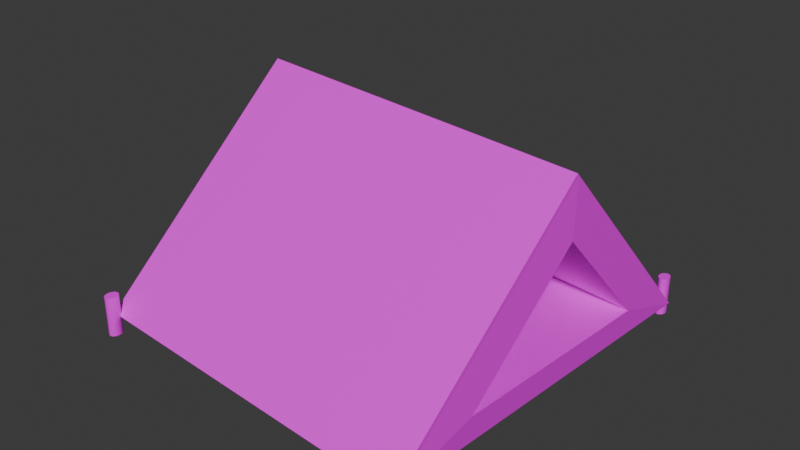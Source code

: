 # Source: tent_1.blend  (saved by Blender 4.0.36; exported with 4.5.12 LTS)
import bpy
from mathutils import Matrix  # noqa: F401  (used for matrix-valued properties, if any)

bpy.ops.wm.read_factory_settings(use_empty=True)
scene = bpy.context.scene
scene.name = 'Scene'

# ---- collections
col_collection = bpy.data.collections.new('Collection'); scene.collection.children.link(col_collection)

# ---- images (referenced by path relative to the original .blend; pixels are not part of the script)
import os
ASSET_DIR = os.environ.get("B2B_ASSET_DIR", "")  # directory of the original .blend (textures are referenced by path, not embedded)
HERE = os.path.dirname(os.path.abspath(__file__))  # packed textures are extracted next to this script under _unpacked/

def load_image(name, relpath, width, height, colorspace="sRGB"):
    """Load a texture the original file referenced (path relative to the .blend, or extracted next to this script)."""
    p = next((c for c in (os.path.join(HERE, relpath), os.path.join(ASSET_DIR, relpath)) if relpath and os.path.exists(c)), "")
    if p:
        img = bpy.data.images.load(p, check_existing=True)
        img.name = name
    else:  # same state as the original file: an image datablock whose file is absent (Cycles renders it pink)
        img = bpy.data.images.new(name, width, height)
        img.source = "FILE"
        img.filepath = "//" + (relpath or name)
    img.colorspace_settings.name = colorspace
    return img
img_tent = load_image('tent', 'tent.png', 1024, 1024, 'sRGB')

# ---- materials (node trees are filled in below, after node groups)
mat_material_001 = bpy.data.materials.new('Material.001')
mat_material_001.use_transparent_shadow = False

# ---- material node trees
mat_material_001.use_nodes = True; mat_material_001.node_tree.nodes.clear()
_N = mat_material_001.node_tree.nodes; _L = mat_material_001.node_tree.links
n0 = _N.new('ShaderNodeBsdfPrincipled'); n0.name = 'Principled BSDF'; n0.location = (10, 300)
n0.inputs[3].default_value = 1.45
n1 = _N.new('ShaderNodeOutputMaterial'); n1.name = 'Material Output'; n1.location = (300, 300)
n2 = _N.new('ShaderNodeTexImage'); n2.name = 'Image Texture'; n2.location = (-387, 239)
n2.image = img_tent
_L.new(n0.outputs[0], n1.inputs[0])
_L.new(n2.outputs[0], n0.inputs[0])
n1.is_active_output = True

# ---- world
world_world = bpy.data.worlds.new('World'); scene.world = world_world
world_world.use_nodes = True; world_world.node_tree.nodes.clear()
_N = world_world.node_tree.nodes; _L = world_world.node_tree.links
n0 = _N.new('ShaderNodeOutputWorld'); n0.name = 'World Output'; n0.location = (300, 300)
n1 = _N.new('ShaderNodeBackground'); n1.name = 'Background'; n1.location = (10, 300)
n1.inputs[0].default_value = (0.05088, 0.05088, 0.05088, 1.0)
_L.new(n1.outputs[0], n0.inputs[0])
n0.is_active_output = True
world_world.color = (0.05088, 0.05088, 0.05088)
world_world.use_sun_shadow = False
world_world.sun_shadow_jitter_overblur = 0.0

# ---- meshes
me_plane = bpy.data.meshes.new('Plane')
me_plane.from_pydata([(0.2504, -1.758, -0.4306), (0.3748, -0.3083, 0.9416), (0.3748, 1.066, -0.511), (-2.185, -1.648, -0.3262), (-2.06, -0.1981, 1.046), (-2.06, 1.177, -0.4067), (0.3009, -1.142, -0.2449), (0.3715, -0.3198, 0.5337), (0.3715, 0.4603, -0.2906), (-0.1173, -1.124, -0.227), (-0.04666, -0.3009, 0.5516), (-0.04666, 0.4792, -0.2727), (-1.958, -1.04, -0.1481), (-1.888, -0.2175, 0.6305), (-1.888, 0.5626, -0.1938), (0.2504, -1.777, -0.4108), (0.3748, -0.327, 0.9613), (-2.185, -1.667, -0.3064), (-2.06, -0.2168, 1.066), (0.2876, -1.65, -0.365), (-2.033, -1.678, -0.1564), (-1.854, 1.242, -0.3571), (0.2944, 1.164, -0.6318), (0.2944, 1.164, -0.3504), (0.3021, 1.163, -0.6318), (0.3021, 1.163, -0.3504), (0.3094, 1.16, -0.6318), (0.3094, 1.16, -0.3504), (0.3162, 1.156, -0.6318), (0.3162, 1.156, -0.3504), (0.3222, 1.15, -0.6318), (0.3222, 1.15, -0.3504), (0.327, 1.142, -0.6318), (0.327, 1.142, -0.3504), (0.3307, 1.134, -0.6318), (0.3307, 1.134, -0.3504), (0.3329, 1.124, -0.6318), (0.3329, 1.124, -0.3504), (0.3337, 1.115, -0.6318), (0.3337, 1.115, -0.3504), (0.3329, 1.105, -0.6318), (0.3329, 1.105, -0.3504), (0.3307, 1.096, -0.6318), (0.3307, 1.096, -0.3504), (0.327, 1.087, -0.6318), (0.327, 1.087, -0.3504), (0.3222, 1.08, -0.6318), (0.3222, 1.08, -0.3504), (0.3162, 1.074, -0.6318), (0.3162, 1.074, -0.3504), (0.3094, 1.069, -0.6318), (0.3094, 1.069, -0.3504), (0.3021, 1.066, -0.6318), (0.3021, 1.066, -0.3504), (0.2944, 1.065, -0.6318), (0.2944, 1.065, -0.3504), (0.2868, 1.066, -0.6318), (0.2868, 1.066, -0.3504), (0.2794, 1.069, -0.6318), (0.2794, 1.069, -0.3504), (0.2726, 1.074, -0.6318), (0.2726, 1.074, -0.3504), (0.2667, 1.08, -0.6318), (0.2667, 1.08, -0.3504), (0.2618, 1.087, -0.6318), (0.2618, 1.087, -0.3504), (0.2582, 1.096, -0.6318), (0.2582, 1.096, -0.3504), (0.256, 1.105, -0.6318), (0.256, 1.105, -0.3504), (0.2552, 1.115, -0.6318), (0.2552, 1.115, -0.3504), (0.256, 1.124, -0.6318), (0.256, 1.124, -0.3504), (0.2582, 1.134, -0.6318), (0.2582, 1.134, -0.3504), (0.2618, 1.142, -0.6318), (0.2618, 1.142, -0.3504), (0.2667, 1.15, -0.6318), (0.2667, 1.15, -0.3504), (0.2726, 1.156, -0.6318), (0.2726, 1.156, -0.3504), (0.2794, 1.16, -0.6318), (0.2794, 1.16, -0.3504), (0.2868, 1.163, -0.6318), (0.2868, 1.163, -0.3504), (-2.027, 1.271, -0.5441), (-2.027, 1.271, -0.2627), (-2.019, 1.27, -0.5441), (-2.019, 1.27, -0.2627), (-2.012, 1.268, -0.5441), (-2.012, 1.268, -0.2627), (-2.005, 1.263, -0.5441), (-2.005, 1.263, -0.2627), (-1.999, 1.257, -0.5441), (-1.999, 1.257, -0.2627), (-1.994, 1.249, -0.5441), (-1.994, 1.249, -0.2627), (-1.991, 1.241, -0.5441), (-1.991, 1.241, -0.2627), (-1.989, 1.232, -0.5441), (-1.989, 1.232, -0.2627), (-1.988, 1.222, -0.5441), (-1.988, 1.222, -0.2627), (-1.989, 1.212, -0.5441), (-1.989, 1.212, -0.2627), (-1.991, 1.203, -0.5441), (-1.991, 1.203, -0.2627), (-1.994, 1.194, -0.5441), (-1.994, 1.194, -0.2627), (-1.999, 1.187, -0.5441), (-1.999, 1.187, -0.2627), (-2.005, 1.181, -0.5441), (-2.005, 1.181, -0.2627), (-2.012, 1.176, -0.5441), (-2.012, 1.176, -0.2627), (-2.019, 1.173, -0.5441), (-2.019, 1.173, -0.2627), (-2.027, 1.172, -0.5441), (-2.027, 1.172, -0.2627), (-2.035, 1.173, -0.5441), (-2.035, 1.173, -0.2627), (-2.042, 1.176, -0.5441), (-2.042, 1.176, -0.2627), (-2.049, 1.181, -0.5441), (-2.049, 1.181, -0.2627), (-2.055, 1.187, -0.5441), (-2.055, 1.187, -0.2627), (-2.06, 1.194, -0.5441), (-2.06, 1.194, -0.2627), (-2.063, 1.203, -0.5441), (-2.063, 1.203, -0.2627), (-2.066, 1.212, -0.5441), (-2.066, 1.212, -0.2627), (-2.066, 1.222, -0.5441), (-2.066, 1.222, -0.2627), (-2.066, 1.232, -0.5441), (-2.066, 1.232, -0.2627), (-2.063, 1.241, -0.5441), (-2.063, 1.241, -0.2627), (-2.06, 1.249, -0.5441), (-2.06, 1.249, -0.2627), (-2.055, 1.257, -0.5441), (-2.055, 1.257, -0.2627), (-2.049, 1.263, -0.5441), (-2.049, 1.263, -0.2627), (-2.042, 1.268, -0.5441), (-2.042, 1.268, -0.2627), (-2.035, 1.27, -0.5441), (-2.035, 1.27, -0.2627), (-2.15, -1.647, -0.4309), (-2.15, -1.647, -0.1495), (-2.143, -1.648, -0.4309), (-2.143, -1.648, -0.1495), (-2.135, -1.651, -0.4309), (-2.135, -1.651, -0.1495), (-2.128, -1.655, -0.4309), (-2.128, -1.655, -0.1495), (-2.123, -1.662, -0.4309), (-2.123, -1.662, -0.1495), (-2.118, -1.669, -0.4309), (-2.118, -1.669, -0.1495), (-2.114, -1.678, -0.4309), (-2.114, -1.678, -0.1495), (-2.112, -1.687, -0.4309), (-2.112, -1.687, -0.1495), (-2.111, -1.697, -0.4309), (-2.111, -1.697, -0.1495), (-2.112, -1.706, -0.4309), (-2.112, -1.706, -0.1495), (-2.114, -1.715, -0.4309), (-2.114, -1.715, -0.1495), (-2.118, -1.724, -0.4309), (-2.118, -1.724, -0.1495), (-2.123, -1.731, -0.4309), (-2.123, -1.731, -0.1495), (-2.128, -1.738, -0.4309), (-2.128, -1.738, -0.1495), (-2.135, -1.742, -0.4309), (-2.135, -1.742, -0.1495), (-2.143, -1.745, -0.4309), (-2.143, -1.745, -0.1495), (-2.15, -1.746, -0.4309), (-2.15, -1.746, -0.1495), (-2.158, -1.745, -0.4309), (-2.158, -1.745, -0.1495), (-2.165, -1.742, -0.4309), (-2.165, -1.742, -0.1495), (-2.172, -1.738, -0.4309), (-2.172, -1.738, -0.1495), (-2.178, -1.731, -0.4309), (-2.178, -1.731, -0.1495), (-2.183, -1.724, -0.4309), (-2.183, -1.724, -0.1495), (-2.186, -1.715, -0.4309), (-2.186, -1.715, -0.1495), (-2.189, -1.706, -0.4309), (-2.189, -1.706, -0.1495), (-2.189, -1.697, -0.4309), (-2.189, -1.697, -0.1495), (-2.189, -1.687, -0.4309), (-2.189, -1.687, -0.1495), (-2.186, -1.678, -0.4309), (-2.186, -1.678, -0.1495), (-2.183, -1.669, -0.4309), (-2.183, -1.669, -0.1495), (-2.178, -1.662, -0.4309), (-2.178, -1.662, -0.1495), (-2.172, -1.655, -0.4309), (-2.172, -1.655, -0.1495), (-2.165, -1.651, -0.4309), (-2.165, -1.651, -0.1495), (-2.158, -1.648, -0.4309), (-2.158, -1.648, -0.1495), (0.2281, -1.794, -0.4943), (0.2281, -1.794, -0.2129), (0.2358, -1.795, -0.4943), (0.2358, -1.795, -0.2129), (0.2431, -1.797, -0.4943), (0.2431, -1.797, -0.2129), (0.2499, -1.802, -0.4943), (0.2499, -1.802, -0.2129), (0.2558, -1.808, -0.4943), (0.2558, -1.808, -0.2129), (0.2607, -1.816, -0.4943), (0.2607, -1.816, -0.2129), (0.2643, -1.824, -0.4943), (0.2643, -1.824, -0.2129), (0.2666, -1.833, -0.4943), (0.2666, -1.833, -0.2129), (0.2673, -1.843, -0.4943), (0.2673, -1.843, -0.2129), (0.2666, -1.853, -0.4943), (0.2666, -1.853, -0.2129), (0.2643, -1.862, -0.4943), (0.2643, -1.862, -0.2129), (0.2607, -1.87, -0.4943), (0.2607, -1.87, -0.2129), (0.2558, -1.878, -0.4943), (0.2558, -1.878, -0.2129), (0.2499, -1.884, -0.4943), (0.2499, -1.884, -0.2129), (0.2431, -1.889, -0.4943), (0.2431, -1.889, -0.2129), (0.2358, -1.891, -0.4943), (0.2358, -1.891, -0.2129), (0.2281, -1.892, -0.4943), (0.2281, -1.892, -0.2129), (0.2204, -1.891, -0.4943), (0.2204, -1.891, -0.2129), (0.2131, -1.889, -0.4943), (0.2131, -1.889, -0.2129), (0.2063, -1.884, -0.4943), (0.2063, -1.884, -0.2129), (0.2004, -1.878, -0.4943), (0.2004, -1.878, -0.2129), (0.1955, -1.87, -0.4943), (0.1955, -1.87, -0.2129), (0.1919, -1.862, -0.4943), (0.1919, -1.862, -0.2129), (0.1896, -1.853, -0.4943), (0.1896, -1.853, -0.2129), (0.1889, -1.843, -0.4943), (0.1889, -1.843, -0.2129), (0.1896, -1.833, -0.4943), (0.1896, -1.833, -0.2129), (0.1919, -1.824, -0.4943), (0.1919, -1.824, -0.2129), (0.1955, -1.816, -0.4943), (0.1955, -1.816, -0.2129), (0.2004, -1.808, -0.4943), (0.2004, -1.808, -0.2129), (0.2063, -1.802, -0.4943), (0.2063, -1.802, -0.2129), (0.2131, -1.797, -0.4943), (0.2131, -1.797, -0.2129), (0.2204, -1.795, -0.4943), (0.2204, -1.795, -0.2129)], [], [(0, 2, 8, 6), (3, 4, 5), (2, 0, 3, 5), (1, 2, 5, 4), (4, 3, 17, 18), (6, 8, 11, 9), (2, 1, 7, 8), (1, 0, 6, 7), (9, 11, 14, 12), (8, 7, 10, 11), (7, 6, 9, 10), (12, 14, 13), (11, 10, 13, 14), (10, 9, 12, 13), (15, 16, 18, 17), (1, 4, 18, 16), (3, 0, 15, 17), (0, 1, 16, 15), (22, 23, 25, 24), (24, 25, 27, 26), (26, 27, 29, 28), (28, 29, 31, 30), (30, 31, 33, 32), (32, 33, 35, 34), (34, 35, 37, 36), (36, 37, 39, 38), (38, 39, 41, 40), (40, 41, 43, 42), (42, 43, 45, 44), (44, 45, 47, 46), (46, 47, 49, 48), (48, 49, 51, 50), (50, 51, 53, 52), (52, 53, 55, 54), (54, 55, 57, 56), (56, 57, 59, 58), (58, 59, 61, 60), (60, 61, 63, 62), (62, 63, 65, 64), (64, 65, 67, 66), (66, 67, 69, 68), (68, 69, 71, 70), (70, 71, 73, 72), (72, 73, 75, 74), (74, 75, 77, 76), (76, 77, 79, 78), (78, 79, 81, 80), (80, 81, 83, 82), (25, 23, 85, 83, 81, 79, 77, 75, 73, 71, 69, 67, 65, 63, 61, 59, 57, 55, 53, 51, 49, 47, 45, 43, 41, 39, 37, 35, 33, 31, 29, 27), (82, 83, 85, 84), (84, 85, 23, 22), (22, 24, 26, 28, 30, 32, 34, 36, 38, 40, 42, 44, 46, 48, 50, 52, 54, 56, 58, 60, 62, 64, 66, 68, 70, 72, 74, 76, 78, 80, 82, 84), (88, 89, 91, 90), (90, 91, 93, 92), (92, 93, 95, 94), (94, 95, 97, 96), (96, 97, 99, 98), (98, 99, 101, 100), (100, 101, 103, 102), (102, 103, 105, 104), (104, 105, 107, 106), (106, 107, 109, 108), (108, 109, 111, 110), (110, 111, 113, 112), (112, 113, 115, 114), (114, 115, 117, 116), (116, 117, 119, 118), (118, 119, 121, 120), (120, 121, 123, 122), (122, 123, 125, 124), (124, 125, 127, 126), (126, 127, 129, 128), (128, 129, 131, 130), (130, 131, 133, 132), (132, 133, 135, 134), (134, 135, 137, 136), (136, 137, 139, 138), (138, 139, 141, 140), (140, 141, 143, 142), (142, 143, 145, 144), (144, 145, 147, 146), (89, 87, 149, 147, 145, 143, 141, 139, 137, 135, 133, 131, 129, 127, 125, 123, 121, 119, 117, 115, 113, 111, 109, 107, 105, 103, 101, 99, 97, 95, 93, 91), (146, 147, 149, 148), (148, 149, 87, 86), (152, 153, 155, 154), (154, 155, 157, 156), (156, 157, 159, 158), (158, 159, 161, 160), (160, 161, 163, 162), (162, 163, 165, 164), (164, 165, 167, 166), (166, 167, 169, 168), (168, 169, 171, 170), (170, 171, 173, 172), (172, 173, 175, 174), (174, 175, 177, 176), (176, 177, 179, 178), (178, 179, 181, 180), (180, 181, 183, 182), (182, 183, 185, 184), (184, 185, 187, 186), (186, 187, 189, 188), (188, 189, 191, 190), (190, 191, 193, 192), (192, 193, 195, 194), (194, 195, 197, 196), (196, 197, 199, 198), (198, 199, 201, 200), (200, 201, 203, 202), (202, 203, 205, 204), (204, 205, 207, 206), (206, 207, 209, 208), (208, 209, 211, 210), (153, 151, 213, 211, 209, 207, 205, 203, 201, 199, 197, 195, 193, 191, 189, 187, 185, 183, 181, 179, 177, 175, 173, 171, 169, 167, 165, 163, 161, 159, 157, 155), (210, 211, 213, 212), (212, 213, 151, 150), (216, 217, 219, 218), (218, 219, 221, 220), (220, 221, 223, 222), (222, 223, 225, 224), (224, 225, 227, 226), (226, 227, 229, 228), (228, 229, 231, 230), (230, 231, 233, 232), (232, 233, 235, 234), (234, 235, 237, 236), (236, 237, 239, 238), (238, 239, 241, 240), (240, 241, 243, 242), (242, 243, 245, 244), (244, 245, 247, 246), (246, 247, 249, 248), (248, 249, 251, 250), (250, 251, 253, 252), (252, 253, 255, 254), (254, 255, 257, 256), (256, 257, 259, 258), (258, 259, 261, 260), (260, 261, 263, 262), (262, 263, 265, 264), (264, 265, 267, 266), (266, 267, 269, 268), (268, 269, 271, 270), (270, 271, 273, 272), (272, 273, 275, 274), (217, 215, 277, 275, 273, 271, 269, 267, 265, 263, 261, 259, 257, 255, 253, 251, 249, 247, 245, 243, 241, 239, 237, 235, 233, 231, 229, 227, 225, 223, 221, 219), (274, 275, 277, 276), (276, 277, 215, 214)])
_uv = me_plane.uv_layers.new(name='UVMap')
_uv.uv.foreach_set('vector', [0.43, 0.0378, 0.8721, 0.4798, 0.8721, 0.4798, 0.43, 0.0378, 0.43, 0.0378, 0.8721, 0.0378, 0.8721, 0.4798, 0.8721, 0.4798, 0.43, 0.0378, 0.43, 0.0378, 0.8721, 0.4798, 0.8721, 0.0378, 0.8721, 0.4798, 0.8721, 0.4798, 0.8721, 0.0378, 0.8721, 0.0378, 0.43, 0.0378, 0.43, 0.0378, 0.8721, 0.0378, 0.43, 0.0378, 0.8721, 0.4798, 0.8721, 0.4798, 0.43, 0.0378, 0.8721, 0.4798, 0.8721, 0.0378, 0.8721, 0.0378, 0.8721, 0.4798, 0.8721, 0.0378, 0.43, 0.0378, 0.43, 0.0378, 0.8721, 0.0378, 0.43, 0.0378, 0.8721, 0.4798, 0.8721, 0.4798, 0.43, 0.0378, 0.8721, 0.4798, 0.8721, 0.0378, 0.8721, 0.0378, 0.8721, 0.4798, 0.8721, 0.0378, 0.43, 0.0378, 0.43, 0.0378, 0.8721, 0.0378, 0.43, 0.0378, 0.8721, 0.4798, 0.8721, 0.0378, 0.8721, 0.4798, 0.8721, 0.0378, 0.8721, 0.0378, 0.8721, 0.4798, 0.8721, 0.0378, 0.43, 0.0378, 0.43, 0.0378, 0.8721, 0.0378, 0.43, 0.0378, 0.8721, 0.0378, 0.8721, 0.0378, 0.43, 0.0378, 0.8721, 0.0378, 0.8721, 0.0378, 0.8721, 0.0378, 0.8721, 0.0378, 0.43, 0.0378, 0.43, 0.0378, 0.43, 0.0378, 0.43, 0.0378, 0.43, 0.0378, 0.8721, 0.0378, 0.8721, 0.0378, 0.43, 0.0378, 1.0, 0.5, 1.0, 1.0, 0.9688, 1.0, 0.9688, 0.5, 0.9688, 0.5, 0.9688, 1.0, 0.9375, 1.0, 0.9375, 0.5, 0.9375, 0.5, 0.9375, 1.0, 0.9062, 1.0, 0.9062, 0.5, 0.9062, 0.5, 0.9062, 1.0, 0.875, 1.0, 0.875, 0.5, 0.875, 0.5, 0.875, 1.0, 0.8438, 1.0, 0.8438, 0.5, 0.8438, 0.5, 0.8438, 1.0, 0.8125, 1.0, 0.8125, 0.5, 0.8125, 0.5, 0.8125, 1.0, 0.7812, 1.0, 0.7812, 0.5, 0.7812, 0.5, 0.7812, 1.0, 0.75, 1.0, 0.75, 0.5, 0.75, 0.5, 0.75, 1.0, 0.7188, 1.0, 0.7188, 0.5, 0.7188, 0.5, 0.7188, 1.0, 0.6875, 1.0, 0.6875, 0.5, 0.6875, 0.5, 0.6875, 1.0, 0.6562, 1.0, 0.6562, 0.5, 0.6562, 0.5, 0.6562, 1.0, 0.625, 1.0, 0.625, 0.5, 0.625, 0.5, 0.625, 1.0, 0.5938, 1.0, 0.5938, 0.5, 0.5938, 0.5, 0.5938, 1.0, 0.5625, 1.0, 0.5625, 0.5, 0.5625, 0.5, 0.5625, 1.0, 0.5312, 1.0, 0.5312, 0.5, 0.5312, 0.5, 0.5312, 1.0, 0.5, 1.0, 0.5, 0.5, 0.5, 0.5, 0.5, 1.0, 0.4688, 1.0, 0.4688, 0.5, 0.4688, 0.5, 0.4688, 1.0, 0.4375, 1.0, 0.4375, 0.5, 0.4375, 0.5, 0.4375, 1.0, 0.4062, 1.0, 0.4062, 0.5, 0.4062, 0.5, 0.4062, 1.0, 0.375, 1.0, 0.375, 0.5, 0.375, 0.5, 0.375, 1.0, 0.3438, 1.0, 0.3438, 0.5, 0.3438, 0.5, 0.3438, 1.0, 0.3125, 1.0, 0.3125, 0.5, 0.3125, 0.5, 0.3125, 1.0, 0.2812, 1.0, 0.2812, 0.5, 0.2812, 0.5, 0.2812, 1.0, 0.25, 1.0, 0.25, 0.5, 0.25, 0.5, 0.25, 1.0, 0.2188, 1.0, 0.2188, 0.5, 0.2188, 0.5, 0.2188, 1.0, 0.1875, 1.0, 0.1875, 0.5, 0.1875, 0.5, 0.1875, 1.0, 0.1562, 1.0, 0.1562, 0.5, 0.1562, 0.5, 0.1562, 1.0, 0.125, 1.0, 0.125, 0.5, 0.125, 0.5, 0.125, 1.0, 0.09375, 1.0, 0.09375, 0.5, 0.09375, 0.5, 0.09375, 1.0, 0.0625, 1.0, 0.0625, 0.5, 0.1016, 0.3277, 0.1021, 0.3277, 0.1026, 0.3277, 0.1031, 0.3279, 0.1035, 0.3281, 0.1039, 0.3284, 0.1042, 0.3288, 0.1045, 0.3293, 0.1046, 0.3297, 0.1047, 0.3302, 0.1046, 0.3307, 0.1045, 0.3312, 0.1042, 0.3317, 0.1039, 0.3321, 0.1035, 0.3324, 0.1031, 0.3326, 0.1026, 0.3328, 0.1021, 0.3328, 0.1016, 0.3328, 0.1011, 0.3326, 0.1007, 0.3324, 0.1003, 0.3321, 0.09999, 0.3317, 0.09975, 0.3312, 0.0996, 0.3307, 0.09956, 0.3302, 0.0996, 0.3297, 0.09975, 0.3293, 0.09999, 0.3288, 0.1003, 0.3284, 0.1007, 0.3281, 0.1011, 0.3279, 0.0625, 0.5, 0.0625, 1.0, 0.03125, 1.0, 0.03125, 0.5, 0.03125, 0.5, 0.03125, 1.0, 0.0, 1.0, 0.0, 0.5, 0.1788, 0.3371, 0.1708, 0.3379, 0.163, 0.3402, 0.1559, 0.344, 0.1497, 0.3492, 0.1446, 0.3554, 0.1408, 0.3625, 0.1385, 0.3702, 0.1377, 0.3782, 0.1385, 0.3862, 0.1408, 0.3939, 0.1446, 0.401, 0.1497, 0.4073, 0.1559, 0.4124, 0.163, 0.4162, 0.1708, 0.4185, 0.1788, 0.4193, 0.1868, 0.4185, 0.1945, 0.4162, 0.2016, 0.4124, 0.2078, 0.4073, 0.2129, 0.401, 0.2167, 0.3939, 0.2191, 0.3862, 0.2199, 0.3782, 0.2191, 0.3702, 0.2167, 0.3625, 0.2129, 0.3554, 0.2078, 0.3492, 0.2016, 0.344, 0.1945, 0.3402, 0.1868, 0.3379, 0.9688, 0.5, 0.9688, 1.0, 0.9375, 1.0, 0.9375, 0.5, 0.9375, 0.5, 0.9375, 1.0, 0.9062, 1.0, 0.9062, 0.5, 0.9062, 0.5, 0.9062, 1.0, 0.875, 1.0, 0.875, 0.5, 0.875, 0.5, 0.875, 1.0, 0.8438, 1.0, 0.8438, 0.5, 0.8438, 0.5, 0.8438, 1.0, 0.8125, 1.0, 0.8125, 0.5, 0.8125, 0.5, 0.8125, 1.0, 0.7812, 1.0, 0.7812, 0.5, 0.7812, 0.5, 0.7812, 1.0, 0.75, 1.0, 0.75, 0.5, 0.75, 0.5, 0.75, 1.0, 0.7188, 1.0, 0.7188, 0.5, 0.7188, 0.5, 0.7188, 1.0, 0.6875, 1.0, 0.6875, 0.5, 0.6875, 0.5, 0.6875, 1.0, 0.6562, 1.0, 0.6562, 0.5, 0.6562, 0.5, 0.6562, 1.0, 0.625, 1.0, 0.625, 0.5, 0.625, 0.5, 0.625, 1.0, 0.5938, 1.0, 0.5938, 0.5, 0.5938, 0.5, 0.5938, 1.0, 0.5625, 1.0, 0.5625, 0.5, 0.5625, 0.5, 0.5625, 1.0, 0.5312, 1.0, 0.5312, 0.5, 0.5312, 0.5, 0.5312, 1.0, 0.5, 1.0, 0.5, 0.5, 0.5, 0.5, 0.5, 1.0, 0.4688, 1.0, 0.4688, 0.5, 0.4688, 0.5, 0.4688, 1.0, 0.4375, 1.0, 0.4375, 0.5, 0.4375, 0.5, 0.4375, 1.0, 0.4062, 1.0, 0.4062, 0.5, 0.4062, 0.5, 0.4062, 1.0, 0.375, 1.0, 0.375, 0.5, 0.375, 0.5, 0.375, 1.0, 0.3438, 1.0, 0.3438, 0.5, 0.3438, 0.5, 0.3438, 1.0, 0.3125, 1.0, 0.3125, 0.5, 0.3125, 0.5, 0.3125, 1.0, 0.2812, 1.0, 0.2812, 0.5, 0.2812, 0.5, 0.2812, 1.0, 0.25, 1.0, 0.25, 0.5, 0.25, 0.5, 0.25, 1.0, 0.2188, 1.0, 0.2188, 0.5, 0.2188, 0.5, 0.2188, 1.0, 0.1875, 1.0, 0.1875, 0.5, 0.1875, 0.5, 0.1875, 1.0, 0.1562, 1.0, 0.1562, 0.5, 0.1562, 0.5, 0.1562, 1.0, 0.125, 1.0, 0.125, 0.5, 0.125, 0.5, 0.125, 1.0, 0.09375, 1.0, 0.09375, 0.5, 0.09375, 0.5, 0.09375, 1.0, 0.0625, 1.0, 0.0625, 0.5, 0.08208, 0.3128, 0.08752, 0.3123, 0.09296, 0.3128, 0.09819, 0.3144, 0.103, 0.3169, 0.1072, 0.3204, 0.1107, 0.3246, 0.1133, 0.3295, 0.1149, 0.3347, 0.1154, 0.3401, 0.1149, 0.3456, 0.1133, 0.3508, 0.1107, 0.3556, 0.1072, 0.3598, 0.103, 0.3633, 0.09819, 0.3659, 0.09296, 0.3675, 0.08752, 0.368, 0.08208, 0.3675, 0.07685, 0.3659, 0.07203, 0.3633, 0.0678, 0.3598, 0.06434, 0.3556, 0.06176, 0.3508, 0.06018, 0.3456, 0.05964, 0.3401, 0.06018, 0.3347, 0.06176, 0.3295, 0.06434, 0.3246, 0.0678, 0.3204, 0.07203, 0.3169, 0.07685, 0.3144, 0.0625, 0.5, 0.0625, 1.0, 0.03125, 1.0, 0.03125, 0.5, 0.03125, 0.5, 0.03125, 1.0, 0.0, 1.0, 0.0, 0.5, 0.9688, 0.5, 0.9688, 1.0, 0.9375, 1.0, 0.9375, 0.5, 0.9375, 0.5, 0.9375, 1.0, 0.9062, 1.0, 0.9062, 0.5, 0.9062, 0.5, 0.9062, 1.0, 0.875, 1.0, 0.875, 0.5, 0.875, 0.5, 0.875, 1.0, 0.8438, 1.0, 0.8438, 0.5, 0.8438, 0.5, 0.8438, 1.0, 0.8125, 1.0, 0.8125, 0.5, 0.8125, 0.5, 0.8125, 1.0, 0.7812, 1.0, 0.7812, 0.5, 0.7812, 0.5, 0.7812, 1.0, 0.75, 1.0, 0.75, 0.5, 0.75, 0.5, 0.75, 1.0, 0.7188, 1.0, 0.7188, 0.5, 0.7188, 0.5, 0.7188, 1.0, 0.6875, 1.0, 0.6875, 0.5, 0.6875, 0.5, 0.6875, 1.0, 0.6562, 1.0, 0.6562, 0.5, 0.6562, 0.5, 0.6562, 1.0, 0.625, 1.0, 0.625, 0.5, 0.625, 0.5, 0.625, 1.0, 0.5938, 1.0, 0.5938, 0.5, 0.5938, 0.5, 0.5938, 1.0, 0.5625, 1.0, 0.5625, 0.5, 0.5625, 0.5, 0.5625, 1.0, 0.5312, 1.0, 0.5312, 0.5, 0.5312, 0.5, 0.5312, 1.0, 0.5, 1.0, 0.5, 0.5, 0.5, 0.5, 0.5, 1.0, 0.4688, 1.0, 0.4688, 0.5, 0.4688, 0.5, 0.4688, 1.0, 0.4375, 1.0, 0.4375, 0.5, 0.4375, 0.5, 0.4375, 1.0, 0.4062, 1.0, 0.4062, 0.5, 0.4062, 0.5, 0.4062, 1.0, 0.375, 1.0, 0.375, 0.5, 0.375, 0.5, 0.375, 1.0, 0.3438, 1.0, 0.3438, 0.5, 0.3438, 0.5, 0.3438, 1.0, 0.3125, 1.0, 0.3125, 0.5, 0.3125, 0.5, 0.3125, 1.0, 0.2812, 1.0, 0.2812, 0.5, 0.2812, 0.5, 0.2812, 1.0, 0.25, 1.0, 0.25, 0.5, 0.25, 0.5, 0.25, 1.0, 0.2188, 1.0, 0.2188, 0.5, 0.2188, 0.5, 0.2188, 1.0, 0.1875, 1.0, 0.1875, 0.5, 0.1875, 0.5, 0.1875, 1.0, 0.1562, 1.0, 0.1562, 0.5, 0.1562, 0.5, 0.1562, 1.0, 0.125, 1.0, 0.125, 0.5, 0.125, 0.5, 0.125, 1.0, 0.09375, 1.0, 0.09375, 0.5, 0.09375, 0.5, 0.09375, 1.0, 0.0625, 1.0, 0.0625, 0.5, 0.08208, 0.3128, 0.08752, 0.3123, 0.09296, 0.3128, 0.09819, 0.3144, 0.103, 0.3169, 0.1072, 0.3204, 0.1107, 0.3246, 0.1133, 0.3295, 0.1149, 0.3347, 0.1154, 0.3401, 0.1149, 0.3456, 0.1133, 0.3508, 0.1107, 0.3556, 0.1072, 0.3598, 0.103, 0.3633, 0.09819, 0.3659, 0.09296, 0.3675, 0.08752, 0.368, 0.08208, 0.3675, 0.07685, 0.3659, 0.07203, 0.3633, 0.0678, 0.3598, 0.06434, 0.3556, 0.06176, 0.3508, 0.06018, 0.3456, 0.05964, 0.3401, 0.06018, 0.3347, 0.06176, 0.3295, 0.06434, 0.3246, 0.0678, 0.3204, 0.07203, 0.3169, 0.07685, 0.3144, 0.0625, 0.5, 0.0625, 1.0, 0.03125, 1.0, 0.03125, 0.5, 0.03125, 0.5, 0.03125, 1.0, 0.0, 1.0, 0.0, 0.5, 0.9688, 0.5, 0.9688, 1.0, 0.9375, 1.0, 0.9375, 0.5, 0.9375, 0.5, 0.9375, 1.0, 0.9062, 1.0, 0.9062, 0.5, 0.9062, 0.5, 0.9062, 1.0, 0.875, 1.0, 0.875, 0.5, 0.875, 0.5, 0.875, 1.0, 0.8438, 1.0, 0.8438, 0.5, 0.8438, 0.5, 0.8438, 1.0, 0.8125, 1.0, 0.8125, 0.5, 0.8125, 0.5, 0.8125, 1.0, 0.7812, 1.0, 0.7812, 0.5, 0.7812, 0.5, 0.7812, 1.0, 0.75, 1.0, 0.75, 0.5, 0.75, 0.5, 0.75, 1.0, 0.7188, 1.0, 0.7188, 0.5, 0.7188, 0.5, 0.7188, 1.0, 0.6875, 1.0, 0.6875, 0.5, 0.6875, 0.5, 0.6875, 1.0, 0.6562, 1.0, 0.6562, 0.5, 0.6562, 0.5, 0.6562, 1.0, 0.625, 1.0, 0.625, 0.5, 0.625, 0.5, 0.625, 1.0, 0.5938, 1.0, 0.5938, 0.5, 0.5938, 0.5, 0.5938, 1.0, 0.5625, 1.0, 0.5625, 0.5, 0.5625, 0.5, 0.5625, 1.0, 0.5312, 1.0, 0.5312, 0.5, 0.5312, 0.5, 0.5312, 1.0, 0.5, 1.0, 0.5, 0.5, 0.5, 0.5, 0.5, 1.0, 0.4688, 1.0, 0.4688, 0.5, 0.4688, 0.5, 0.4688, 1.0, 0.4375, 1.0, 0.4375, 0.5, 0.4375, 0.5, 0.4375, 1.0, 0.4062, 1.0, 0.4062, 0.5, 0.4062, 0.5, 0.4062, 1.0, 0.375, 1.0, 0.375, 0.5, 0.375, 0.5, 0.375, 1.0, 0.3438, 1.0, 0.3438, 0.5, 0.3438, 0.5, 0.3438, 1.0, 0.3125, 1.0, 0.3125, 0.5, 0.3125, 0.5, 0.3125, 1.0, 0.2812, 1.0, 0.2812, 0.5, 0.2812, 0.5, 0.2812, 1.0, 0.25, 1.0, 0.25, 0.5, 0.25, 0.5, 0.25, 1.0, 0.2188, 1.0, 0.2188, 0.5, 0.2188, 0.5, 0.2188, 1.0, 0.1875, 1.0, 0.1875, 0.5, 0.1875, 0.5, 0.1875, 1.0, 0.1562, 1.0, 0.1562, 0.5, 0.1562, 0.5, 0.1562, 1.0, 0.125, 1.0, 0.125, 0.5, 0.125, 0.5, 0.125, 1.0, 0.09375, 1.0, 0.09375, 0.5, 0.09375, 0.5, 0.09375, 1.0, 0.0625, 1.0, 0.0625, 0.5, 0.08208, 0.3128, 0.08752, 0.3123, 0.09296, 0.3128, 0.09819, 0.3144, 0.103, 0.3169, 0.1072, 0.3204, 0.1107, 0.3246, 0.1133, 0.3295, 0.1149, 0.3347, 0.1154, 0.3401, 0.1149, 0.3456, 0.1133, 0.3508, 0.1107, 0.3556, 0.1072, 0.3598, 0.103, 0.3633, 0.09819, 0.3659, 0.09296, 0.3675, 0.08752, 0.368, 0.08208, 0.3675, 0.07685, 0.3659, 0.07203, 0.3633, 0.0678, 0.3598, 0.06434, 0.3556, 0.06176, 0.3508, 0.06018, 0.3456, 0.05964, 0.3401, 0.06018, 0.3347, 0.06176, 0.3295, 0.06434, 0.3246, 0.0678, 0.3204, 0.07203, 0.3169, 0.07685, 0.3144, 0.0625, 0.5, 0.0625, 1.0, 0.03125, 1.0, 0.03125, 0.5, 0.03125, 0.5, 0.03125, 1.0, 0.0, 1.0, 0.0, 0.5])
me_plane.materials.append(mat_material_001)
me_plane.update()

# ---- objects
ob_plane = bpy.data.objects.new('Plane', me_plane)

# ---- transforms, parenting, visibility, modifiers, constraints
ob_plane.location = (0.0, 0.0, 0.0)

# ---- collection membership
col_collection.objects.link(ob_plane)

# ---- scene / render settings (as saved in the file)
scene.frame_start = 1; scene.frame_end = 250; scene.frame_set(1)
scene.render.engine = 'BLENDER_EEVEE_NEXT'
scene.cycles.sampling_pattern = 'TABULATED_SOBOL'
bpy.context.view_layer.update()

# ---- added for rendering (the .blend has no active camera and no usable light): camera, sun
cam_auto = bpy.data.cameras.new('AutoCamera')
cam_auto.lens = 50.0
cam_auto.sensor_width = 36.0
cam_auto.clip_end = 1000.0
ob_auto_camera = bpy.data.objects.new('AutoCamera', cam_auto)
scene.collection.objects.link(ob_auto_camera)
ob_auto_camera.location = (3.17474, -5.20905, 3.48261)
ob_auto_camera.rotation_euler = (1.09748, -7.21219e-08, 0.694738)
scene.camera = ob_auto_camera
light_auto_sun = bpy.data.lights.new('AutoSun', 'SUN')
light_auto_sun.energy = 3.0
light_auto_sun.angle = 0.0523599
ob_auto_sun = bpy.data.objects.new('AutoSun', light_auto_sun)
scene.collection.objects.link(ob_auto_sun)
ob_auto_sun.rotation_euler = (0.872665, 0.174533, 0.523599)
bpy.context.view_layer.update()
